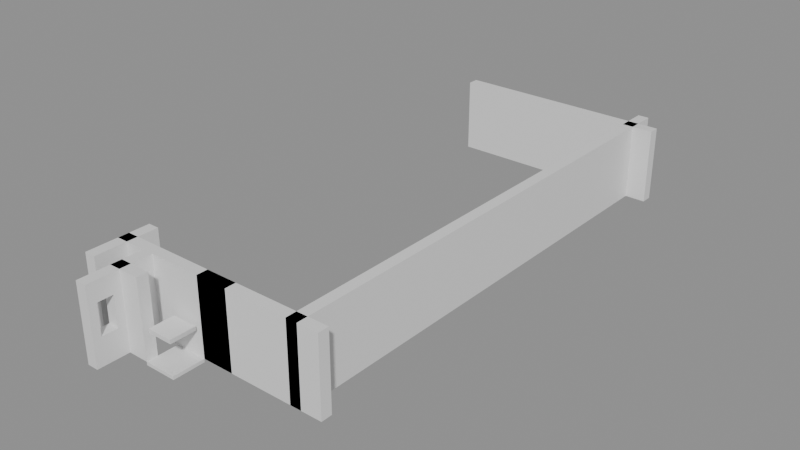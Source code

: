 # Source: building_lego.blend  (saved by Blender 5.0.119; exported with 4.5.12 LTS)
import bpy
from mathutils import Matrix  # noqa: F401  (used for matrix-valued properties, if any)

bpy.ops.wm.read_factory_settings(use_empty=True)
scene = bpy.context.scene
scene.name = 'Scene'

# ---- collections
col_01_paredes_externas = bpy.data.collections.new('01_Paredes_Externas'); scene.collection.children.link(col_01_paredes_externas)
col_02_paredes_internas = bpy.data.collections.new('02_Paredes_Internas'); scene.collection.children.link(col_02_paredes_internas)
col_03_pisos_escadas = bpy.data.collections.new('03_Pisos_Escadas'); scene.collection.children.link(col_03_pisos_escadas)
col_04_moveis_decoracoes = bpy.data.collections.new('04_Moveis_Decoracoes'); scene.collection.children.link(col_04_moveis_decoracoes)

# ---- materials (node trees are filled in below, after node groups)
mat_mat_parede_externa = bpy.data.materials.new('Mat_Parede_Externa')
mat_mat_parede_interna = bpy.data.materials.new('Mat_Parede_Interna')
mat_mat_pisos = bpy.data.materials.new('Mat_Pisos')
mat_mat_moveis = bpy.data.materials.new('Mat_Moveis')

# ---- material node trees
mat_mat_parede_externa.use_nodes = True; mat_mat_parede_externa.node_tree.nodes.clear()
_N = mat_mat_parede_externa.node_tree.nodes; _L = mat_mat_parede_externa.node_tree.links
n0 = _N.new('ShaderNodeBsdfPrincipled'); n0.name = 'BSDF - Pré-fundamentado'; n0.location = (-200, 100)
n1 = _N.new('ShaderNodeOutputMaterial'); n1.name = 'Saída de material'; n1.location = (200, 100)
_L.new(n0.outputs[0], n1.inputs[0])
n1.is_active_output = True
mat_mat_parede_interna.use_nodes = True; mat_mat_parede_interna.node_tree.nodes.clear()
_N = mat_mat_parede_interna.node_tree.nodes; _L = mat_mat_parede_interna.node_tree.links
n0 = _N.new('ShaderNodeBsdfPrincipled'); n0.name = 'BSDF - Pré-fundamentado'; n0.location = (-200, 100)
n1 = _N.new('ShaderNodeOutputMaterial'); n1.name = 'Saída de material'; n1.location = (200, 100)
_L.new(n0.outputs[0], n1.inputs[0])
n1.is_active_output = True
mat_mat_pisos.use_nodes = True; mat_mat_pisos.node_tree.nodes.clear()
_N = mat_mat_pisos.node_tree.nodes; _L = mat_mat_pisos.node_tree.links
n0 = _N.new('ShaderNodeBsdfPrincipled'); n0.name = 'BSDF - Pré-fundamentado'; n0.location = (-200, 100)
n1 = _N.new('ShaderNodeOutputMaterial'); n1.name = 'Saída de material'; n1.location = (200, 100)
_L.new(n0.outputs[0], n1.inputs[0])
n1.is_active_output = True
mat_mat_moveis.use_nodes = True; mat_mat_moveis.node_tree.nodes.clear()
_N = mat_mat_moveis.node_tree.nodes; _L = mat_mat_moveis.node_tree.links
n0 = _N.new('ShaderNodeBsdfPrincipled'); n0.name = 'BSDF - Pré-fundamentado'; n0.location = (-200, 100)
n1 = _N.new('ShaderNodeOutputMaterial'); n1.name = 'Saída de material'; n1.location = (200, 100)
_L.new(n0.outputs[0], n1.inputs[0])
n1.is_active_output = True

# ---- meshes
me_bloco_stone_wall_4336_3519_z0 = bpy.data.meshes.new('Bloco_stone_wall_4336_3519_z0')
me_bloco_stone_wall_4336_3519_z0.from_pydata([(-0.5, -0.175, -1.2), (0.5, -0.175, -1.2), (0.5, 0.175, -1.2), (-0.5, 0.175, -1.2), (-0.5, -0.175, 1.2), (0.5, -0.175, 1.2), (0.5, 0.175, 1.2), (-0.5, 0.175, 1.2)], [], [(0, 1, 2, 3), (4, 7, 6, 5), (0, 4, 5, 1), (2, 6, 7, 3), (0, 3, 7, 4), (1, 5, 6, 2)])
me_bloco_stone_wall_4336_3519_z0.materials.append(mat_mat_parede_externa)
me_bloco_stone_wall_4336_3519_z0.update()
me_bloco_stone_wall_4337_3519_z0 = bpy.data.meshes.new('Bloco_stone_wall_4337_3519_z0')
me_bloco_stone_wall_4337_3519_z0.from_pydata([(-0.5, -0.175, -1.2), (0.5, -0.175, -1.2), (0.5, 0.175, -1.2), (-0.5, 0.175, -1.2), (-0.5, -0.175, 1.2), (0.5, -0.175, 1.2), (0.5, 0.175, 1.2), (-0.5, 0.175, 1.2)], [], [(0, 1, 2, 3), (4, 7, 6, 5), (0, 4, 5, 1), (2, 6, 7, 3), (0, 3, 7, 4), (1, 5, 6, 2)])
me_bloco_stone_wall_4337_3519_z0.materials.append(mat_mat_parede_externa)
me_bloco_stone_wall_4337_3519_z0.update()
me_bloco_stone_wall_4338_3519_z0 = bpy.data.meshes.new('Bloco_stone_wall_4338_3519_z0')
me_bloco_stone_wall_4338_3519_z0.from_pydata([(-0.5, -0.175, -1.2), (0.5, -0.175, -1.2), (0.5, 0.175, -1.2), (-0.5, 0.175, -1.2), (-0.5, -0.175, 1.2), (0.5, -0.175, 1.2), (0.5, 0.175, 1.2), (-0.5, 0.175, 1.2)], [], [(0, 1, 2, 3), (4, 7, 6, 5), (0, 4, 5, 1), (2, 6, 7, 3), (0, 3, 7, 4), (1, 5, 6, 2)])
me_bloco_stone_wall_4338_3519_z0.materials.append(mat_mat_parede_externa)
me_bloco_stone_wall_4338_3519_z0.update()
me_bloco_stone_wall_4339_3519_z0 = bpy.data.meshes.new('Bloco_stone_wall_4339_3519_z0')
me_bloco_stone_wall_4339_3519_z0.from_pydata([(-0.5, -0.175, -1.2), (0.5, -0.175, -1.2), (0.5, 0.175, -1.2), (-0.5, 0.175, -1.2), (-0.5, -0.175, 1.2), (0.5, -0.175, 1.2), (0.5, 0.175, 1.2), (-0.5, 0.175, 1.2)], [], [(0, 1, 2, 3), (4, 7, 6, 5), (0, 4, 5, 1), (2, 6, 7, 3), (0, 3, 7, 4), (1, 5, 6, 2)])
me_bloco_stone_wall_4339_3519_z0.materials.append(mat_mat_parede_externa)
me_bloco_stone_wall_4339_3519_z0.update()
me_bloco_stone_wall_4340_3519_z0 = bpy.data.meshes.new('Bloco_stone_wall_4340_3519_z0')
me_bloco_stone_wall_4340_3519_z0.from_pydata([(-0.5, -0.175, -1.2), (0.5, -0.175, -1.2), (0.5, 0.175, -1.2), (-0.5, 0.175, -1.2), (-0.5, -0.175, 1.2), (0.5, -0.175, 1.2), (0.5, 0.175, 1.2), (-0.5, 0.175, 1.2)], [], [(0, 1, 2, 3), (4, 7, 6, 5), (0, 4, 5, 1), (2, 6, 7, 3), (0, 3, 7, 4), (1, 5, 6, 2)])
me_bloco_stone_wall_4340_3519_z0.materials.append(mat_mat_parede_externa)
me_bloco_stone_wall_4340_3519_z0.update()
me_bloco_stone_wall_4341_3519_z0 = bpy.data.meshes.new('Bloco_stone_wall_4341_3519_z0')
me_bloco_stone_wall_4341_3519_z0.from_pydata([(-0.5, -0.175, -1.2), (0.5, -0.175, -1.2), (0.5, 0.175, -1.2), (-0.5, 0.175, -1.2), (-0.5, -0.175, 1.2), (0.5, -0.175, 1.2), (0.5, 0.175, 1.2), (-0.5, 0.175, 1.2)], [], [(0, 1, 2, 3), (4, 7, 6, 5), (0, 4, 5, 1), (2, 6, 7, 3), (0, 3, 7, 4), (1, 5, 6, 2)])
me_bloco_stone_wall_4341_3519_z0.materials.append(mat_mat_parede_externa)
me_bloco_stone_wall_4341_3519_z0.update()
me_bloco_stone_wall_4342_3519_z0 = bpy.data.meshes.new('Bloco_stone_wall_4342_3519_z0')
me_bloco_stone_wall_4342_3519_z0.from_pydata([(-0.5, -0.175, -1.2), (0.5, -0.175, -1.2), (0.5, 0.175, -1.2), (-0.5, 0.175, -1.2), (-0.5, -0.175, 1.2), (0.5, -0.175, 1.2), (0.5, 0.175, 1.2), (-0.5, 0.175, 1.2)], [], [(0, 1, 2, 3), (4, 7, 6, 5), (0, 4, 5, 1), (2, 6, 7, 3), (0, 3, 7, 4), (1, 5, 6, 2)])
me_bloco_stone_wall_4342_3519_z0.materials.append(mat_mat_parede_externa)
me_bloco_stone_wall_4342_3519_z0.update()
me_bloco_stone_post_4336_3503_z0 = bpy.data.meshes.new('Bloco_stone_post_4336_3503_z0')
me_bloco_stone_post_4336_3503_z0.from_pydata([(-0.175, -0.5, -1.2), (0.175, -0.5, -1.2), (0.175, 0.5, -1.2), (-0.175, 0.5, -1.2), (-0.175, -0.5, 1.2), (0.175, -0.5, 1.2), (0.175, 0.5, 1.2), (-0.175, 0.5, 1.2)], [], [(0, 1, 2, 3), (4, 7, 6, 5), (0, 4, 5, 1), (2, 6, 7, 3), (0, 3, 7, 4), (1, 5, 6, 2)])
me_bloco_stone_post_4336_3503_z0.materials.append(mat_mat_parede_externa)
me_bloco_stone_post_4336_3503_z0.update()
me_bloco_stone_wall_4336_3504_z0_001 = bpy.data.meshes.new('Bloco_stone_wall_4336_3504_z0.001')
me_bloco_stone_wall_4336_3504_z0_001.from_pydata([(-0.175, -0.5, -1.2), (0.175, -0.5, -1.2), (0.175, 0.5, -1.2), (-0.175, 0.5, -1.2), (-0.175, -0.5, 1.2), (0.175, -0.5, 1.2), (0.175, 0.5, 1.2), (-0.175, 0.5, 1.2)], [], [(0, 1, 2, 3), (4, 7, 6, 5), (0, 4, 5, 1), (2, 6, 7, 3), (0, 3, 7, 4), (1, 5, 6, 2)])
me_bloco_stone_wall_4336_3504_z0_001.materials.append(mat_mat_parede_externa)
me_bloco_stone_wall_4336_3504_z0_001.update()
me_bloco_stone_arch_4342_3504_z0 = bpy.data.meshes.new('Bloco_stone_arch_4342_3504_z0')
me_bloco_stone_arch_4342_3504_z0.from_pydata([(-0.175, -0.5, -1.2), (0.175, -0.5, -1.2), (0.175, 0.5, -1.2), (-0.175, 0.5, -1.2), (-0.175, -0.5, 1.2), (0.175, -0.5, 1.2), (0.175, 0.5, 1.2), (-0.175, 0.5, 1.2)], [], [(0, 1, 2, 3), (4, 7, 6, 5), (0, 4, 5, 1), (2, 6, 7, 3), (0, 3, 7, 4), (1, 5, 6, 2)])
me_bloco_stone_arch_4342_3504_z0.materials.append(mat_mat_parede_externa)
me_bloco_stone_arch_4342_3504_z0.update()
me_bloco_stone_wall_4342_3505_z0 = bpy.data.meshes.new('Bloco_stone_wall_4342_3505_z0')
me_bloco_stone_wall_4342_3505_z0.from_pydata([(-0.175, -0.5, -1.2), (0.175, -0.5, -1.2), (0.175, 0.5, -1.2), (-0.175, 0.5, -1.2), (-0.175, -0.5, 1.2), (0.175, -0.5, 1.2), (0.175, 0.5, 1.2), (-0.175, 0.5, 1.2)], [], [(0, 1, 2, 3), (4, 7, 6, 5), (0, 4, 5, 1), (2, 6, 7, 3), (0, 3, 7, 4), (1, 5, 6, 2)])
me_bloco_stone_wall_4342_3505_z0.materials.append(mat_mat_parede_externa)
me_bloco_stone_wall_4342_3505_z0.update()
me_bloco_stone_wall_4342_3506_z0 = bpy.data.meshes.new('Bloco_stone_wall_4342_3506_z0')
me_bloco_stone_wall_4342_3506_z0.from_pydata([(-0.175, -0.5, -1.2), (0.175, -0.5, -1.2), (0.175, 0.5, -1.2), (-0.175, 0.5, -1.2), (-0.175, -0.5, 1.2), (0.175, -0.5, 1.2), (0.175, 0.5, 1.2), (-0.175, 0.5, 1.2)], [], [(0, 1, 2, 3), (4, 7, 6, 5), (0, 4, 5, 1), (2, 6, 7, 3), (0, 3, 7, 4), (1, 5, 6, 2)])
me_bloco_stone_wall_4342_3506_z0.materials.append(mat_mat_parede_externa)
me_bloco_stone_wall_4342_3506_z0.update()
me_bloco_stone_wall_4342_3507_z0 = bpy.data.meshes.new('Bloco_stone_wall_4342_3507_z0')
me_bloco_stone_wall_4342_3507_z0.from_pydata([(-0.175, -0.5, -1.2), (0.175, -0.5, -1.2), (0.175, 0.5, -1.2), (-0.175, 0.5, -1.2), (-0.175, -0.5, 1.2), (0.175, -0.5, 1.2), (0.175, 0.5, 1.2), (-0.175, 0.5, 1.2)], [], [(0, 1, 2, 3), (4, 7, 6, 5), (0, 4, 5, 1), (2, 6, 7, 3), (0, 3, 7, 4), (1, 5, 6, 2)])
me_bloco_stone_wall_4342_3507_z0.materials.append(mat_mat_parede_externa)
me_bloco_stone_wall_4342_3507_z0.update()
me_bloco_stone_wall_4342_3508_z0 = bpy.data.meshes.new('Bloco_stone_wall_4342_3508_z0')
me_bloco_stone_wall_4342_3508_z0.from_pydata([(-0.175, -0.5, -1.2), (0.175, -0.5, -1.2), (0.175, 0.5, -1.2), (-0.175, 0.5, -1.2), (-0.175, -0.5, 1.2), (0.175, -0.5, 1.2), (0.175, 0.5, 1.2), (-0.175, 0.5, 1.2)], [], [(0, 1, 2, 3), (4, 7, 6, 5), (0, 4, 5, 1), (2, 6, 7, 3), (0, 3, 7, 4), (1, 5, 6, 2)])
me_bloco_stone_wall_4342_3508_z0.materials.append(mat_mat_parede_externa)
me_bloco_stone_wall_4342_3508_z0.update()
me_bloco_stone_wall_4342_3509_z0 = bpy.data.meshes.new('Bloco_stone_wall_4342_3509_z0')
me_bloco_stone_wall_4342_3509_z0.from_pydata([(-0.175, -0.5, -1.2), (0.175, -0.5, -1.2), (0.175, 0.5, -1.2), (-0.175, 0.5, -1.2), (-0.175, -0.5, 1.2), (0.175, -0.5, 1.2), (0.175, 0.5, 1.2), (-0.175, 0.5, 1.2)], [], [(0, 1, 2, 3), (4, 7, 6, 5), (0, 4, 5, 1), (2, 6, 7, 3), (0, 3, 7, 4), (1, 5, 6, 2)])
me_bloco_stone_wall_4342_3509_z0.materials.append(mat_mat_parede_externa)
me_bloco_stone_wall_4342_3509_z0.update()
me_bloco_stone_wall_4342_3510_z0 = bpy.data.meshes.new('Bloco_stone_wall_4342_3510_z0')
me_bloco_stone_wall_4342_3510_z0.from_pydata([(-0.175, -0.5, -1.2), (0.175, -0.5, -1.2), (0.175, 0.5, -1.2), (-0.175, 0.5, -1.2), (-0.175, -0.5, 1.2), (0.175, -0.5, 1.2), (0.175, 0.5, 1.2), (-0.175, 0.5, 1.2)], [], [(0, 1, 2, 3), (4, 7, 6, 5), (0, 4, 5, 1), (2, 6, 7, 3), (0, 3, 7, 4), (1, 5, 6, 2)])
me_bloco_stone_wall_4342_3510_z0.materials.append(mat_mat_parede_externa)
me_bloco_stone_wall_4342_3510_z0.update()
me_bloco_stone_wall_4342_3511_z0 = bpy.data.meshes.new('Bloco_stone_wall_4342_3511_z0')
me_bloco_stone_wall_4342_3511_z0.from_pydata([(-0.175, -0.5, -1.2), (0.175, -0.5, -1.2), (0.175, 0.5, -1.2), (-0.175, 0.5, -1.2), (-0.175, -0.5, 1.2), (0.175, -0.5, 1.2), (0.175, 0.5, 1.2), (-0.175, 0.5, 1.2)], [], [(0, 1, 2, 3), (4, 7, 6, 5), (0, 4, 5, 1), (2, 6, 7, 3), (0, 3, 7, 4), (1, 5, 6, 2)])
me_bloco_stone_wall_4342_3511_z0.materials.append(mat_mat_parede_externa)
me_bloco_stone_wall_4342_3511_z0.update()
me_bloco_stone_wall_4342_3512_z0 = bpy.data.meshes.new('Bloco_stone_wall_4342_3512_z0')
me_bloco_stone_wall_4342_3512_z0.from_pydata([(-0.175, -0.5, -1.2), (0.175, -0.5, -1.2), (0.175, 0.5, -1.2), (-0.175, 0.5, -1.2), (-0.175, -0.5, 1.2), (0.175, -0.5, 1.2), (0.175, 0.5, 1.2), (-0.175, 0.5, 1.2)], [], [(0, 1, 2, 3), (4, 7, 6, 5), (0, 4, 5, 1), (2, 6, 7, 3), (0, 3, 7, 4), (1, 5, 6, 2)])
me_bloco_stone_wall_4342_3512_z0.materials.append(mat_mat_parede_externa)
me_bloco_stone_wall_4342_3512_z0.update()
me_bloco_stone_wall_4342_3513_z0 = bpy.data.meshes.new('Bloco_stone_wall_4342_3513_z0')
me_bloco_stone_wall_4342_3513_z0.from_pydata([(-0.175, -0.5, -1.2), (0.175, -0.5, -1.2), (0.175, 0.5, -1.2), (-0.175, 0.5, -1.2), (-0.175, -0.5, 1.2), (0.175, -0.5, 1.2), (0.175, 0.5, 1.2), (-0.175, 0.5, 1.2)], [], [(0, 1, 2, 3), (4, 7, 6, 5), (0, 4, 5, 1), (2, 6, 7, 3), (0, 3, 7, 4), (1, 5, 6, 2)])
me_bloco_stone_wall_4342_3513_z0.materials.append(mat_mat_parede_externa)
me_bloco_stone_wall_4342_3513_z0.update()
me_bloco_stone_wall_4342_3514_z0 = bpy.data.meshes.new('Bloco_stone_wall_4342_3514_z0')
me_bloco_stone_wall_4342_3514_z0.from_pydata([(-0.175, -0.5, -1.2), (0.175, -0.5, -1.2), (0.175, 0.5, -1.2), (-0.175, 0.5, -1.2), (-0.175, -0.5, 1.2), (0.175, -0.5, 1.2), (0.175, 0.5, 1.2), (-0.175, 0.5, 1.2)], [], [(0, 1, 2, 3), (4, 7, 6, 5), (0, 4, 5, 1), (2, 6, 7, 3), (0, 3, 7, 4), (1, 5, 6, 2)])
me_bloco_stone_wall_4342_3514_z0.materials.append(mat_mat_parede_externa)
me_bloco_stone_wall_4342_3514_z0.update()
me_bloco_stone_wall_4342_3515_z0 = bpy.data.meshes.new('Bloco_stone_wall_4342_3515_z0')
me_bloco_stone_wall_4342_3515_z0.from_pydata([(-0.175, -0.5, -1.2), (0.175, -0.5, -1.2), (0.175, 0.5, -1.2), (-0.175, 0.5, -1.2), (-0.175, -0.5, 1.2), (0.175, -0.5, 1.2), (0.175, 0.5, 1.2), (-0.175, 0.5, 1.2)], [], [(0, 1, 2, 3), (4, 7, 6, 5), (0, 4, 5, 1), (2, 6, 7, 3), (0, 3, 7, 4), (1, 5, 6, 2)])
me_bloco_stone_wall_4342_3515_z0.materials.append(mat_mat_parede_externa)
me_bloco_stone_wall_4342_3515_z0.update()
me_bloco_stone_wall_4342_3516_z0 = bpy.data.meshes.new('Bloco_stone_wall_4342_3516_z0')
me_bloco_stone_wall_4342_3516_z0.from_pydata([(-0.175, -0.5, -1.2), (0.175, -0.5, -1.2), (0.175, 0.5, -1.2), (-0.175, 0.5, -1.2), (-0.175, -0.5, 1.2), (0.175, -0.5, 1.2), (0.175, 0.5, 1.2), (-0.175, 0.5, 1.2)], [], [(0, 1, 2, 3), (4, 7, 6, 5), (0, 4, 5, 1), (2, 6, 7, 3), (0, 3, 7, 4), (1, 5, 6, 2)])
me_bloco_stone_wall_4342_3516_z0.materials.append(mat_mat_parede_externa)
me_bloco_stone_wall_4342_3516_z0.update()
me_bloco_stone_wall_4342_3517_z0 = bpy.data.meshes.new('Bloco_stone_wall_4342_3517_z0')
me_bloco_stone_wall_4342_3517_z0.from_pydata([(-0.175, -0.5, -1.2), (0.175, -0.5, -1.2), (0.175, 0.5, -1.2), (-0.175, 0.5, -1.2), (-0.175, -0.5, 1.2), (0.175, -0.5, 1.2), (0.175, 0.5, 1.2), (-0.175, 0.5, 1.2)], [], [(0, 1, 2, 3), (4, 7, 6, 5), (0, 4, 5, 1), (2, 6, 7, 3), (0, 3, 7, 4), (1, 5, 6, 2)])
me_bloco_stone_wall_4342_3517_z0.materials.append(mat_mat_parede_externa)
me_bloco_stone_wall_4342_3517_z0.update()
me_bloco_stone_wall_4342_3518_z0 = bpy.data.meshes.new('Bloco_stone_wall_4342_3518_z0')
me_bloco_stone_wall_4342_3518_z0.from_pydata([(-0.175, -0.5, -1.2), (0.175, -0.5, -1.2), (0.175, 0.5, -1.2), (-0.175, 0.5, -1.2), (-0.175, -0.5, 1.2), (0.175, -0.5, 1.2), (0.175, 0.5, 1.2), (-0.175, 0.5, 1.2)], [], [(0, 1, 2, 3), (4, 7, 6, 5), (0, 4, 5, 1), (2, 6, 7, 3), (0, 3, 7, 4), (1, 5, 6, 2)])
me_bloco_stone_wall_4342_3518_z0.materials.append(mat_mat_parede_externa)
me_bloco_stone_wall_4342_3518_z0.update()
me_bloco_stone_wall_4342_3519_z0_001 = bpy.data.meshes.new('Bloco_stone_wall_4342_3519_z0.001')
me_bloco_stone_wall_4342_3519_z0_001.from_pydata([(-0.175, -0.5, -1.2), (0.175, -0.5, -1.2), (0.175, 0.5, -1.2), (-0.175, 0.5, -1.2), (-0.175, -0.5, 1.2), (0.175, -0.5, 1.2), (0.175, 0.5, 1.2), (-0.175, 0.5, 1.2)], [], [(0, 1, 2, 3), (4, 7, 6, 5), (0, 4, 5, 1), (2, 6, 7, 3), (0, 3, 7, 4), (1, 5, 6, 2)])
me_bloco_stone_wall_4342_3519_z0_001.materials.append(mat_mat_parede_externa)
me_bloco_stone_wall_4342_3519_z0_001.update()
me_bloco_stone_wall_4337_3503_z0 = bpy.data.meshes.new('Bloco_stone_wall_4337_3503_z0')
me_bloco_stone_wall_4337_3503_z0.from_pydata([(-0.5, -0.175, -1.2), (0.5, -0.175, -1.2), (0.5, 0.175, -1.2), (-0.5, 0.175, -1.2), (-0.5, -0.175, 1.2), (0.5, -0.175, 1.2), (0.5, 0.175, 1.2), (-0.5, 0.175, 1.2)], [], [(0, 1, 2, 3), (4, 7, 6, 5), (0, 4, 5, 1), (2, 6, 7, 3), (0, 3, 7, 4), (1, 5, 6, 2)])
me_bloco_stone_wall_4337_3503_z0.materials.append(mat_mat_parede_interna)
me_bloco_stone_wall_4337_3503_z0.update()
me_bloco_stone_wall_4336_3504_z0 = bpy.data.meshes.new('Bloco_stone_wall_4336_3504_z0')
me_bloco_stone_wall_4336_3504_z0.from_pydata([(-0.5, -0.175, -1.2), (0.5, -0.175, -1.2), (0.5, 0.175, -1.2), (-0.5, 0.175, -1.2), (-0.5, -0.175, 1.2), (0.5, -0.175, 1.2), (0.5, 0.175, 1.2), (-0.5, 0.175, 1.2)], [], [(0, 1, 2, 3), (4, 7, 6, 5), (0, 4, 5, 1), (2, 6, 7, 3), (0, 3, 7, 4), (1, 5, 6, 2)])
me_bloco_stone_wall_4336_3504_z0.materials.append(mat_mat_parede_interna)
me_bloco_stone_wall_4336_3504_z0.update()
me_bloco_stone_wall_4337_3504_z0 = bpy.data.meshes.new('Bloco_stone_wall_4337_3504_z0')
me_bloco_stone_wall_4337_3504_z0.from_pydata([(-0.5, -0.175, -1.2), (0.5, -0.175, -1.2), (0.5, 0.175, -1.2), (-0.5, 0.175, -1.2), (-0.5, -0.175, 1.2), (0.5, -0.175, 1.2), (0.5, 0.175, 1.2), (-0.5, 0.175, 1.2)], [], [(0, 1, 2, 3), (4, 7, 6, 5), (0, 4, 5, 1), (2, 6, 7, 3), (0, 3, 7, 4), (1, 5, 6, 2)])
me_bloco_stone_wall_4337_3504_z0.materials.append(mat_mat_parede_interna)
me_bloco_stone_wall_4337_3504_z0.update()
me_bloco_stone_wall_4338_3504_z0 = bpy.data.meshes.new('Bloco_stone_wall_4338_3504_z0')
me_bloco_stone_wall_4338_3504_z0.from_pydata([(-0.5, -0.175, -1.2), (0.5, -0.175, -1.2), (0.5, 0.175, -1.2), (-0.5, 0.175, -1.2), (-0.5, -0.175, 1.2), (0.5, -0.175, 1.2), (0.5, 0.175, 1.2), (-0.5, 0.175, 1.2)], [], [(0, 1, 2, 3), (4, 7, 6, 5), (0, 4, 5, 1), (2, 6, 7, 3), (0, 3, 7, 4), (1, 5, 6, 2)])
me_bloco_stone_wall_4338_3504_z0.materials.append(mat_mat_parede_interna)
me_bloco_stone_wall_4338_3504_z0.update()
me_bloco_stone_wall_4339_3504_z0 = bpy.data.meshes.new('Bloco_stone_wall_4339_3504_z0')
me_bloco_stone_wall_4339_3504_z0.from_pydata([(-0.5, -0.175, -1.2), (0.5, -0.175, -1.2), (0.5, 0.175, -1.2), (-0.5, 0.175, -1.2), (-0.5, -0.175, 1.2), (0.5, -0.175, 1.2), (0.5, 0.175, 1.2), (-0.5, 0.175, 1.2)], [], [(0, 1, 2, 3), (4, 7, 6, 5), (0, 4, 5, 1), (2, 6, 7, 3), (0, 3, 7, 4), (1, 5, 6, 2)])
me_bloco_stone_wall_4339_3504_z0.materials.append(mat_mat_parede_interna)
me_bloco_stone_wall_4339_3504_z0.update()
me_bloco_stone_arch_4339_3504_z0 = bpy.data.meshes.new('Bloco_stone_arch_4339_3504_z0')
me_bloco_stone_arch_4339_3504_z0.from_pydata([(-0.5, -0.175, -1.2), (0.5, -0.175, -1.2), (0.5, 0.175, -1.2), (-0.5, 0.175, -1.2), (-0.5, -0.175, 1.2), (0.5, -0.175, 1.2), (0.5, 0.175, 1.2), (-0.5, 0.175, 1.2)], [], [(0, 1, 2, 3), (4, 7, 6, 5), (0, 4, 5, 1), (2, 6, 7, 3), (0, 3, 7, 4), (1, 5, 6, 2)])
me_bloco_stone_arch_4339_3504_z0.materials.append(mat_mat_parede_interna)
me_bloco_stone_arch_4339_3504_z0.update()
me_bloco_stone_wall_4340_3504_z0 = bpy.data.meshes.new('Bloco_stone_wall_4340_3504_z0')
me_bloco_stone_wall_4340_3504_z0.from_pydata([(-0.5, -0.175, -1.2), (0.5, -0.175, -1.2), (0.5, 0.175, -1.2), (-0.5, 0.175, -1.2), (-0.5, -0.175, 1.2), (0.5, -0.175, 1.2), (0.5, 0.175, 1.2), (-0.5, 0.175, 1.2)], [], [(0, 1, 2, 3), (4, 7, 6, 5), (0, 4, 5, 1), (2, 6, 7, 3), (0, 3, 7, 4), (1, 5, 6, 2)])
me_bloco_stone_wall_4340_3504_z0.materials.append(mat_mat_parede_interna)
me_bloco_stone_wall_4340_3504_z0.update()
me_bloco_stone_wall_4341_3504_z0 = bpy.data.meshes.new('Bloco_stone_wall_4341_3504_z0')
me_bloco_stone_wall_4341_3504_z0.from_pydata([(-0.5, -0.175, -1.2), (0.5, -0.175, -1.2), (0.5, 0.175, -1.2), (-0.5, 0.175, -1.2), (-0.5, -0.175, 1.2), (0.5, -0.175, 1.2), (0.5, 0.175, 1.2), (-0.5, 0.175, 1.2)], [], [(0, 1, 2, 3), (4, 7, 6, 5), (0, 4, 5, 1), (2, 6, 7, 3), (0, 3, 7, 4), (1, 5, 6, 2)])
me_bloco_stone_wall_4341_3504_z0.materials.append(mat_mat_parede_interna)
me_bloco_stone_wall_4341_3504_z0.update()
me_bloco_stone_wall_4342_3504_z0 = bpy.data.meshes.new('Bloco_stone_wall_4342_3504_z0')
me_bloco_stone_wall_4342_3504_z0.from_pydata([(-0.5, -0.175, -1.2), (0.5, -0.175, -1.2), (0.5, 0.175, -1.2), (-0.5, 0.175, -1.2), (-0.5, -0.175, 1.2), (0.5, -0.175, 1.2), (0.5, 0.175, 1.2), (-0.5, 0.175, 1.2)], [], [(0, 1, 2, 3), (4, 7, 6, 5), (0, 4, 5, 1), (2, 6, 7, 3), (0, 3, 7, 4), (1, 5, 6, 2)])
me_bloco_stone_wall_4342_3504_z0.materials.append(mat_mat_parede_interna)
me_bloco_stone_wall_4342_3504_z0.update()
me_janela_4337_3502_z0 = bpy.data.meshes.new('Janela_4337_3502_z0')
me_janela_4337_3502_z0.from_pydata([(-0.175, -0.5, -1.29), (0.175, -0.5, -1.29), (0.175, 0.5, -1.29), (-0.175, 0.5, -1.29), (-0.175, -0.5, -0.45), (0.175, -0.5, -0.45), (0.175, 0.5, -0.45), (-0.175, 0.5, -0.45), (-0.175, -0.5, 0.51), (0.175, -0.5, 0.51), (0.175, 0.5, 0.51), (-0.175, 0.5, 0.51), (-0.175, -0.5, 1.11), (0.175, -0.5, 1.11), (0.175, 0.5, 1.11), (-0.175, 0.5, 1.11), (-0.175, -0.5, -0.45), (0.175, -0.5, -0.45), (0.175, -0.25, -0.45), (-0.175, -0.25, -0.45), (-0.175, -0.5, 0.51), (0.175, -0.5, 0.51), (0.175, -0.25, 0.51), (-0.175, -0.25, 0.51), (-0.175, 0.25, -0.45), (0.175, 0.25, -0.45), (0.175, 0.5, -0.45), (-0.175, 0.5, -0.45), (-0.175, 0.25, 0.51), (0.175, 0.25, 0.51), (0.175, 0.5, 0.51), (-0.175, 0.5, 0.51)], [], [(0, 1, 2, 3), (4, 7, 6, 5), (0, 4, 5, 1), (2, 6, 7, 3), (0, 3, 7, 4), (1, 5, 6, 2), (8, 9, 10, 11), (12, 15, 14, 13), (8, 12, 13, 9), (10, 14, 15, 11), (8, 11, 15, 12), (9, 13, 14, 10), (16, 17, 18, 19), (20, 23, 22, 21), (16, 20, 21, 17), (18, 22, 23, 19), (16, 19, 23, 20), (17, 21, 22, 18), (24, 25, 26, 27), (28, 31, 30, 29), (24, 28, 29, 25), (26, 30, 31, 27), (24, 27, 31, 28), (25, 29, 30, 26)])
me_janela_4337_3502_z0.materials.append(mat_mat_parede_interna)
me_janela_4337_3502_z0.update()
me_bloco_stone_wall_4337_3503_z0_001 = bpy.data.meshes.new('Bloco_stone_wall_4337_3503_z0.001')
me_bloco_stone_wall_4337_3503_z0_001.from_pydata([(-0.175, -0.5, -1.2), (0.175, -0.5, -1.2), (0.175, 0.5, -1.2), (-0.175, 0.5, -1.2), (-0.175, -0.5, 1.2), (0.175, -0.5, 1.2), (0.175, 0.5, 1.2), (-0.175, 0.5, 1.2)], [], [(0, 1, 2, 3), (4, 7, 6, 5), (0, 4, 5, 1), (2, 6, 7, 3), (0, 3, 7, 4), (1, 5, 6, 2)])
me_bloco_stone_wall_4337_3503_z0_001.materials.append(mat_mat_parede_interna)
me_bloco_stone_wall_4337_3503_z0_001.update()
me_piso_stone_4338_3503_z0 = bpy.data.meshes.new('Piso_stone_4338_3503_z0')
me_piso_stone_4338_3503_z0.from_pydata([(-0.5, -0.5, -0.05), (0.5, -0.5, -0.05), (0.5, 0.5, -0.05), (-0.5, 0.5, -0.05), (-0.5, -0.5, 0.05), (0.5, -0.5, 0.05), (0.5, 0.5, 0.05), (-0.5, 0.5, 0.05)], [], [(0, 1, 2, 3), (4, 7, 6, 5), (0, 4, 5, 1), (2, 6, 7, 3), (0, 3, 7, 4), (1, 5, 6, 2)])
me_piso_stone_4338_3503_z0.materials.append(mat_mat_pisos)
me_piso_stone_4338_3503_z0.update()
me_movel_brazier_4338_3503_z7 = bpy.data.meshes.new('Movel_brazier_4338_3503_z7')
me_movel_brazier_4338_3503_z7.from_pydata([(-0.4, -0.4, -0.06), (0.4, -0.4, -0.06), (0.4, 0.4, -0.06), (-0.4, 0.4, -0.06), (-0.4, -0.4, 0.06), (0.4, -0.4, 0.06), (0.4, 0.4, 0.06), (-0.4, 0.4, 0.06)], [], [(0, 1, 2, 3), (4, 7, 6, 5), (0, 4, 5, 1), (2, 6, 7, 3), (0, 3, 7, 4), (1, 5, 6, 2)])
me_movel_brazier_4338_3503_z7.materials.append(mat_mat_moveis)
me_movel_brazier_4338_3503_z7.update()
me_movel_pile_of_skulls_4336_3519_z0 = bpy.data.meshes.new('Movel_pile_of_skulls_4336_3519_z0')
me_movel_pile_of_skulls_4336_3519_z0.from_pydata([(-0.4, -0.4, -0.06), (0.4, -0.4, -0.06), (0.4, 0.4, -0.06), (-0.4, 0.4, -0.06), (-0.4, -0.4, 0.06), (0.4, -0.4, 0.06), (0.4, 0.4, 0.06), (-0.4, 0.4, 0.06)], [], [(0, 1, 2, 3), (4, 7, 6, 5), (0, 4, 5, 1), (2, 6, 7, 3), (0, 3, 7, 4), (1, 5, 6, 2)])
me_movel_pile_of_skulls_4336_3519_z0.materials.append(mat_mat_moveis)
me_movel_pile_of_skulls_4336_3519_z0.update()
me_movel_pile_of_skulls_4337_3519_z0 = bpy.data.meshes.new('Movel_pile_of_skulls_4337_3519_z0')
me_movel_pile_of_skulls_4337_3519_z0.from_pydata([(-0.4, -0.4, -0.06), (0.4, -0.4, -0.06), (0.4, 0.4, -0.06), (-0.4, 0.4, -0.06), (-0.4, -0.4, 0.06), (0.4, -0.4, 0.06), (0.4, 0.4, 0.06), (-0.4, 0.4, 0.06)], [], [(0, 1, 2, 3), (4, 7, 6, 5), (0, 4, 5, 1), (2, 6, 7, 3), (0, 3, 7, 4), (1, 5, 6, 2)])
me_movel_pile_of_skulls_4337_3519_z0.materials.append(mat_mat_moveis)
me_movel_pile_of_skulls_4337_3519_z0.update()

# ---- objects
ob_parede_externa_sul_y3519_x4336_4342 = bpy.data.objects.new('Parede_Externa_Sul_Y3519_X4336_4342', None)
ob_bloco_stone_wall_4336_3519_z0 = bpy.data.objects.new('Bloco_stone_wall_4336_3519_z0', me_bloco_stone_wall_4336_3519_z0)
ob_bloco_stone_wall_4337_3519_z0 = bpy.data.objects.new('Bloco_stone_wall_4337_3519_z0', me_bloco_stone_wall_4337_3519_z0)
ob_bloco_stone_wall_4338_3519_z0 = bpy.data.objects.new('Bloco_stone_wall_4338_3519_z0', me_bloco_stone_wall_4338_3519_z0)
ob_bloco_stone_wall_4339_3519_z0 = bpy.data.objects.new('Bloco_stone_wall_4339_3519_z0', me_bloco_stone_wall_4339_3519_z0)
ob_bloco_stone_wall_4340_3519_z0 = bpy.data.objects.new('Bloco_stone_wall_4340_3519_z0', me_bloco_stone_wall_4340_3519_z0)
ob_bloco_stone_wall_4341_3519_z0 = bpy.data.objects.new('Bloco_stone_wall_4341_3519_z0', me_bloco_stone_wall_4341_3519_z0)
ob_bloco_stone_wall_4342_3519_z0 = bpy.data.objects.new('Bloco_stone_wall_4342_3519_z0', me_bloco_stone_wall_4342_3519_z0)
ob_parede_externa_oeste_x4336_y3503_3504 = bpy.data.objects.new('Parede_Externa_Oeste_X4336_Y3503_3504', None)
ob_bloco_stone_post_4336_3503_z0 = bpy.data.objects.new('Bloco_stone_post_4336_3503_z0', me_bloco_stone_post_4336_3503_z0)
ob_bloco_stone_wall_4336_3504_z0_001 = bpy.data.objects.new('Bloco_stone_wall_4336_3504_z0.001', me_bloco_stone_wall_4336_3504_z0_001)
ob_parede_externa_leste_x4342_y3504_3519 = bpy.data.objects.new('Parede_Externa_Leste_X4342_Y3504_3519', None)
ob_bloco_stone_arch_4342_3504_z0 = bpy.data.objects.new('Bloco_stone_arch_4342_3504_z0', me_bloco_stone_arch_4342_3504_z0)
ob_bloco_stone_wall_4342_3505_z0 = bpy.data.objects.new('Bloco_stone_wall_4342_3505_z0', me_bloco_stone_wall_4342_3505_z0)
ob_bloco_stone_wall_4342_3506_z0 = bpy.data.objects.new('Bloco_stone_wall_4342_3506_z0', me_bloco_stone_wall_4342_3506_z0)
ob_bloco_stone_wall_4342_3507_z0 = bpy.data.objects.new('Bloco_stone_wall_4342_3507_z0', me_bloco_stone_wall_4342_3507_z0)
ob_bloco_stone_wall_4342_3508_z0 = bpy.data.objects.new('Bloco_stone_wall_4342_3508_z0', me_bloco_stone_wall_4342_3508_z0)
ob_bloco_stone_wall_4342_3509_z0 = bpy.data.objects.new('Bloco_stone_wall_4342_3509_z0', me_bloco_stone_wall_4342_3509_z0)
ob_bloco_stone_wall_4342_3510_z0 = bpy.data.objects.new('Bloco_stone_wall_4342_3510_z0', me_bloco_stone_wall_4342_3510_z0)
ob_bloco_stone_wall_4342_3511_z0 = bpy.data.objects.new('Bloco_stone_wall_4342_3511_z0', me_bloco_stone_wall_4342_3511_z0)
ob_bloco_stone_wall_4342_3512_z0 = bpy.data.objects.new('Bloco_stone_wall_4342_3512_z0', me_bloco_stone_wall_4342_3512_z0)
ob_bloco_stone_wall_4342_3513_z0 = bpy.data.objects.new('Bloco_stone_wall_4342_3513_z0', me_bloco_stone_wall_4342_3513_z0)
ob_bloco_stone_wall_4342_3514_z0 = bpy.data.objects.new('Bloco_stone_wall_4342_3514_z0', me_bloco_stone_wall_4342_3514_z0)
ob_bloco_stone_wall_4342_3515_z0 = bpy.data.objects.new('Bloco_stone_wall_4342_3515_z0', me_bloco_stone_wall_4342_3515_z0)
ob_bloco_stone_wall_4342_3516_z0 = bpy.data.objects.new('Bloco_stone_wall_4342_3516_z0', me_bloco_stone_wall_4342_3516_z0)
ob_bloco_stone_wall_4342_3517_z0 = bpy.data.objects.new('Bloco_stone_wall_4342_3517_z0', me_bloco_stone_wall_4342_3517_z0)
ob_bloco_stone_wall_4342_3518_z0 = bpy.data.objects.new('Bloco_stone_wall_4342_3518_z0', me_bloco_stone_wall_4342_3518_z0)
ob_bloco_stone_wall_4342_3519_z0_001 = bpy.data.objects.new('Bloco_stone_wall_4342_3519_z0.001', me_bloco_stone_wall_4342_3519_z0_001)
ob_parede_interna_ew_01_y3503_x4337_4337 = bpy.data.objects.new('Parede_Interna_EW_01_Y3503_X4337_4337', None)
ob_bloco_stone_wall_4337_3503_z0 = bpy.data.objects.new('Bloco_stone_wall_4337_3503_z0', me_bloco_stone_wall_4337_3503_z0)
ob_parede_interna_ew_02_y3504_x4336_4342 = bpy.data.objects.new('Parede_Interna_EW_02_Y3504_X4336_4342', None)
ob_bloco_stone_wall_4336_3504_z0 = bpy.data.objects.new('Bloco_stone_wall_4336_3504_z0', me_bloco_stone_wall_4336_3504_z0)
ob_bloco_stone_wall_4337_3504_z0 = bpy.data.objects.new('Bloco_stone_wall_4337_3504_z0', me_bloco_stone_wall_4337_3504_z0)
ob_bloco_stone_wall_4338_3504_z0 = bpy.data.objects.new('Bloco_stone_wall_4338_3504_z0', me_bloco_stone_wall_4338_3504_z0)
ob_bloco_stone_wall_4339_3504_z0 = bpy.data.objects.new('Bloco_stone_wall_4339_3504_z0', me_bloco_stone_wall_4339_3504_z0)
ob_bloco_stone_arch_4339_3504_z0 = bpy.data.objects.new('Bloco_stone_arch_4339_3504_z0', me_bloco_stone_arch_4339_3504_z0)
ob_bloco_stone_wall_4340_3504_z0 = bpy.data.objects.new('Bloco_stone_wall_4340_3504_z0', me_bloco_stone_wall_4340_3504_z0)
ob_bloco_stone_wall_4341_3504_z0 = bpy.data.objects.new('Bloco_stone_wall_4341_3504_z0', me_bloco_stone_wall_4341_3504_z0)
ob_bloco_stone_wall_4342_3504_z0 = bpy.data.objects.new('Bloco_stone_wall_4342_3504_z0', me_bloco_stone_wall_4342_3504_z0)
ob_parede_interna_ns_05_x4337_y3502_3503 = bpy.data.objects.new('Parede_Interna_NS_05_X4337_Y3502_3503', None)
ob_janela_4337_3502_z0 = bpy.data.objects.new('Janela_4337_3502_z0', me_janela_4337_3502_z0)
ob_bloco_stone_wall_4337_3503_z0_001 = bpy.data.objects.new('Bloco_stone_wall_4337_3503_z0.001', me_bloco_stone_wall_4337_3503_z0_001)
ob_pisos_lajes = bpy.data.objects.new('Pisos_Lajes', None)
ob_piso_stone_4338_3503_z0 = bpy.data.objects.new('Piso_stone_4338_3503_z0', me_piso_stone_4338_3503_z0)
ob_moveis_decoracoes = bpy.data.objects.new('Moveis_Decoracoes', None)
ob_movel_brazier_4338_3503_z7 = bpy.data.objects.new('Movel_brazier_4338_3503_z7', me_movel_brazier_4338_3503_z7)
ob_movel_pile_of_skulls_4336_3519_z0 = bpy.data.objects.new('Movel_pile_of_skulls_4336_3519_z0', me_movel_pile_of_skulls_4336_3519_z0)
ob_movel_pile_of_skulls_4337_3519_z0 = bpy.data.objects.new('Movel_pile_of_skulls_4337_3519_z0', me_movel_pile_of_skulls_4337_3519_z0)

# ---- transforms, parenting, visibility, modifiers, constraints
ob_parede_externa_sul_y3519_x4336_4342.location = (0.0, 8.5, 0.0)
ob_parede_externa_sul_y3519_x4336_4342.empty_display_type = 'CUBE'
ob_bloco_stone_wall_4336_3519_z0.parent = ob_parede_externa_sul_y3519_x4336_4342
ob_bloco_stone_wall_4336_3519_z0.matrix_parent_inverse = Matrix(((1.0, -0.0, 0.0, -0.0), (-0.0, 1.0, -0.0, -8.5), (0.0, -0.0, 1.0, -0.0), (-0.0, 0.0, -0.0, 1.0)))
ob_bloco_stone_wall_4336_3519_z0.location = (-3.0, 8.175, 1.2)
ob_bloco_stone_wall_4337_3519_z0.parent = ob_parede_externa_sul_y3519_x4336_4342
ob_bloco_stone_wall_4337_3519_z0.matrix_parent_inverse = Matrix(((1.0, -0.0, 0.0, -0.0), (-0.0, 1.0, -0.0, -8.5), (0.0, -0.0, 1.0, -0.0), (-0.0, 0.0, -0.0, 1.0)))
ob_bloco_stone_wall_4337_3519_z0.location = (-2.0, 8.175, 1.2)
ob_bloco_stone_wall_4338_3519_z0.parent = ob_parede_externa_sul_y3519_x4336_4342
ob_bloco_stone_wall_4338_3519_z0.matrix_parent_inverse = Matrix(((1.0, -0.0, 0.0, -0.0), (-0.0, 1.0, -0.0, -8.5), (0.0, -0.0, 1.0, -0.0), (-0.0, 0.0, -0.0, 1.0)))
ob_bloco_stone_wall_4338_3519_z0.location = (-1.0, 8.175, 1.2)
ob_bloco_stone_wall_4339_3519_z0.parent = ob_parede_externa_sul_y3519_x4336_4342
ob_bloco_stone_wall_4339_3519_z0.matrix_parent_inverse = Matrix(((1.0, -0.0, 0.0, -0.0), (-0.0, 1.0, -0.0, -8.5), (0.0, -0.0, 1.0, -0.0), (-0.0, 0.0, -0.0, 1.0)))
ob_bloco_stone_wall_4339_3519_z0.location = (0.0, 8.175, 1.2)
ob_bloco_stone_wall_4340_3519_z0.parent = ob_parede_externa_sul_y3519_x4336_4342
ob_bloco_stone_wall_4340_3519_z0.matrix_parent_inverse = Matrix(((1.0, -0.0, 0.0, -0.0), (-0.0, 1.0, -0.0, -8.5), (0.0, -0.0, 1.0, -0.0), (-0.0, 0.0, -0.0, 1.0)))
ob_bloco_stone_wall_4340_3519_z0.location = (1.0, 8.175, 1.2)
ob_bloco_stone_wall_4341_3519_z0.parent = ob_parede_externa_sul_y3519_x4336_4342
ob_bloco_stone_wall_4341_3519_z0.matrix_parent_inverse = Matrix(((1.0, -0.0, 0.0, -0.0), (-0.0, 1.0, -0.0, -8.5), (0.0, -0.0, 1.0, -0.0), (-0.0, 0.0, -0.0, 1.0)))
ob_bloco_stone_wall_4341_3519_z0.location = (2.0, 8.175, 1.2)
ob_bloco_stone_wall_4342_3519_z0.parent = ob_parede_externa_sul_y3519_x4336_4342
ob_bloco_stone_wall_4342_3519_z0.matrix_parent_inverse = Matrix(((1.0, -0.0, 0.0, -0.0), (-0.0, 1.0, -0.0, -8.5), (0.0, -0.0, 1.0, -0.0), (-0.0, 0.0, -0.0, 1.0)))
ob_bloco_stone_wall_4342_3519_z0.location = (3.0, 8.175, 1.2)
ob_parede_externa_oeste_x4336_y3503_3504.location = (-3.0, -7.0, 0.0)
ob_parede_externa_oeste_x4336_y3503_3504.empty_display_type = 'CUBE'
ob_bloco_stone_post_4336_3503_z0.parent = ob_parede_externa_oeste_x4336_y3503_3504
ob_bloco_stone_post_4336_3503_z0.matrix_parent_inverse = Matrix(((1.0, -0.0, 0.0, 3.0), (-0.0, 1.0, -0.0, 7.0), (0.0, -0.0, 1.0, -0.0), (-0.0, 0.0, -0.0, 1.0)))
ob_bloco_stone_post_4336_3503_z0.location = (-3.325, -7.5, 1.2)
ob_bloco_stone_wall_4336_3504_z0_001.parent = ob_parede_externa_oeste_x4336_y3503_3504
ob_bloco_stone_wall_4336_3504_z0_001.matrix_parent_inverse = Matrix(((1.0, -0.0, 0.0, 3.0), (-0.0, 1.0, -0.0, 7.0), (0.0, -0.0, 1.0, -0.0), (-0.0, 0.0, -0.0, 1.0)))
ob_bloco_stone_wall_4336_3504_z0_001.location = (-3.325, -6.5, 1.2)
ob_parede_externa_leste_x4342_y3504_3519.location = (3.0, 1.0, 0.0)
ob_parede_externa_leste_x4342_y3504_3519.empty_display_type = 'CUBE'
ob_bloco_stone_arch_4342_3504_z0.parent = ob_parede_externa_leste_x4342_y3504_3519
ob_bloco_stone_arch_4342_3504_z0.matrix_parent_inverse = Matrix(((1.0, -0.0, 0.0, -3.0), (-0.0, 1.0, -0.0, -1.0), (0.0, -0.0, 1.0, -0.0), (-0.0, 0.0, -0.0, 1.0)))
ob_bloco_stone_arch_4342_3504_z0.location = (2.675, -6.5, 1.2)
ob_bloco_stone_wall_4342_3505_z0.parent = ob_parede_externa_leste_x4342_y3504_3519
ob_bloco_stone_wall_4342_3505_z0.matrix_parent_inverse = Matrix(((1.0, -0.0, 0.0, -3.0), (-0.0, 1.0, -0.0, -1.0), (0.0, -0.0, 1.0, -0.0), (-0.0, 0.0, -0.0, 1.0)))
ob_bloco_stone_wall_4342_3505_z0.location = (2.675, -5.5, 1.2)
ob_bloco_stone_wall_4342_3506_z0.parent = ob_parede_externa_leste_x4342_y3504_3519
ob_bloco_stone_wall_4342_3506_z0.matrix_parent_inverse = Matrix(((1.0, -0.0, 0.0, -3.0), (-0.0, 1.0, -0.0, -1.0), (0.0, -0.0, 1.0, -0.0), (-0.0, 0.0, -0.0, 1.0)))
ob_bloco_stone_wall_4342_3506_z0.location = (2.675, -4.5, 1.2)
ob_bloco_stone_wall_4342_3507_z0.parent = ob_parede_externa_leste_x4342_y3504_3519
ob_bloco_stone_wall_4342_3507_z0.matrix_parent_inverse = Matrix(((1.0, -0.0, 0.0, -3.0), (-0.0, 1.0, -0.0, -1.0), (0.0, -0.0, 1.0, -0.0), (-0.0, 0.0, -0.0, 1.0)))
ob_bloco_stone_wall_4342_3507_z0.location = (2.675, -3.5, 1.2)
ob_bloco_stone_wall_4342_3508_z0.parent = ob_parede_externa_leste_x4342_y3504_3519
ob_bloco_stone_wall_4342_3508_z0.matrix_parent_inverse = Matrix(((1.0, -0.0, 0.0, -3.0), (-0.0, 1.0, -0.0, -1.0), (0.0, -0.0, 1.0, -0.0), (-0.0, 0.0, -0.0, 1.0)))
ob_bloco_stone_wall_4342_3508_z0.location = (2.675, -2.5, 1.2)
ob_bloco_stone_wall_4342_3509_z0.parent = ob_parede_externa_leste_x4342_y3504_3519
ob_bloco_stone_wall_4342_3509_z0.matrix_parent_inverse = Matrix(((1.0, -0.0, 0.0, -3.0), (-0.0, 1.0, -0.0, -1.0), (0.0, -0.0, 1.0, -0.0), (-0.0, 0.0, -0.0, 1.0)))
ob_bloco_stone_wall_4342_3509_z0.location = (2.675, -1.5, 1.2)
ob_bloco_stone_wall_4342_3510_z0.parent = ob_parede_externa_leste_x4342_y3504_3519
ob_bloco_stone_wall_4342_3510_z0.matrix_parent_inverse = Matrix(((1.0, -0.0, 0.0, -3.0), (-0.0, 1.0, -0.0, -1.0), (0.0, -0.0, 1.0, -0.0), (-0.0, 0.0, -0.0, 1.0)))
ob_bloco_stone_wall_4342_3510_z0.location = (2.675, -0.5, 1.2)
ob_bloco_stone_wall_4342_3511_z0.parent = ob_parede_externa_leste_x4342_y3504_3519
ob_bloco_stone_wall_4342_3511_z0.matrix_parent_inverse = Matrix(((1.0, -0.0, 0.0, -3.0), (-0.0, 1.0, -0.0, -1.0), (0.0, -0.0, 1.0, -0.0), (-0.0, 0.0, -0.0, 1.0)))
ob_bloco_stone_wall_4342_3511_z0.location = (2.675, 0.5, 1.2)
ob_bloco_stone_wall_4342_3512_z0.parent = ob_parede_externa_leste_x4342_y3504_3519
ob_bloco_stone_wall_4342_3512_z0.matrix_parent_inverse = Matrix(((1.0, -0.0, 0.0, -3.0), (-0.0, 1.0, -0.0, -1.0), (0.0, -0.0, 1.0, -0.0), (-0.0, 0.0, -0.0, 1.0)))
ob_bloco_stone_wall_4342_3512_z0.location = (2.675, 1.5, 1.2)
ob_bloco_stone_wall_4342_3513_z0.parent = ob_parede_externa_leste_x4342_y3504_3519
ob_bloco_stone_wall_4342_3513_z0.matrix_parent_inverse = Matrix(((1.0, -0.0, 0.0, -3.0), (-0.0, 1.0, -0.0, -1.0), (0.0, -0.0, 1.0, -0.0), (-0.0, 0.0, -0.0, 1.0)))
ob_bloco_stone_wall_4342_3513_z0.location = (2.675, 2.5, 1.2)
ob_bloco_stone_wall_4342_3514_z0.parent = ob_parede_externa_leste_x4342_y3504_3519
ob_bloco_stone_wall_4342_3514_z0.matrix_parent_inverse = Matrix(((1.0, -0.0, 0.0, -3.0), (-0.0, 1.0, -0.0, -1.0), (0.0, -0.0, 1.0, -0.0), (-0.0, 0.0, -0.0, 1.0)))
ob_bloco_stone_wall_4342_3514_z0.location = (2.675, 3.5, 1.2)
ob_bloco_stone_wall_4342_3515_z0.parent = ob_parede_externa_leste_x4342_y3504_3519
ob_bloco_stone_wall_4342_3515_z0.matrix_parent_inverse = Matrix(((1.0, -0.0, 0.0, -3.0), (-0.0, 1.0, -0.0, -1.0), (0.0, -0.0, 1.0, -0.0), (-0.0, 0.0, -0.0, 1.0)))
ob_bloco_stone_wall_4342_3515_z0.location = (2.675, 4.5, 1.2)
ob_bloco_stone_wall_4342_3516_z0.parent = ob_parede_externa_leste_x4342_y3504_3519
ob_bloco_stone_wall_4342_3516_z0.matrix_parent_inverse = Matrix(((1.0, -0.0, 0.0, -3.0), (-0.0, 1.0, -0.0, -1.0), (0.0, -0.0, 1.0, -0.0), (-0.0, 0.0, -0.0, 1.0)))
ob_bloco_stone_wall_4342_3516_z0.location = (2.675, 5.5, 1.2)
ob_bloco_stone_wall_4342_3517_z0.parent = ob_parede_externa_leste_x4342_y3504_3519
ob_bloco_stone_wall_4342_3517_z0.matrix_parent_inverse = Matrix(((1.0, -0.0, 0.0, -3.0), (-0.0, 1.0, -0.0, -1.0), (0.0, -0.0, 1.0, -0.0), (-0.0, 0.0, -0.0, 1.0)))
ob_bloco_stone_wall_4342_3517_z0.location = (2.675, 6.5, 1.2)
ob_bloco_stone_wall_4342_3518_z0.parent = ob_parede_externa_leste_x4342_y3504_3519
ob_bloco_stone_wall_4342_3518_z0.matrix_parent_inverse = Matrix(((1.0, -0.0, 0.0, -3.0), (-0.0, 1.0, -0.0, -1.0), (0.0, -0.0, 1.0, -0.0), (-0.0, 0.0, -0.0, 1.0)))
ob_bloco_stone_wall_4342_3518_z0.location = (2.675, 7.5, 1.2)
ob_bloco_stone_wall_4342_3519_z0_001.parent = ob_parede_externa_leste_x4342_y3504_3519
ob_bloco_stone_wall_4342_3519_z0_001.matrix_parent_inverse = Matrix(((1.0, -0.0, 0.0, -3.0), (-0.0, 1.0, -0.0, -1.0), (0.0, -0.0, 1.0, -0.0), (-0.0, 0.0, -0.0, 1.0)))
ob_bloco_stone_wall_4342_3519_z0_001.location = (2.675, 8.5, 1.2)
ob_parede_interna_ew_01_y3503_x4337_4337.location = (-2.0, -7.5, 0.0)
ob_parede_interna_ew_01_y3503_x4337_4337.empty_display_type = 'CUBE'
ob_bloco_stone_wall_4337_3503_z0.parent = ob_parede_interna_ew_01_y3503_x4337_4337
ob_bloco_stone_wall_4337_3503_z0.matrix_parent_inverse = Matrix(((1.0, -0.0, 0.0, 2.0), (-0.0, 1.0, -0.0, 7.5), (0.0, -0.0, 1.0, -0.0), (-0.0, 0.0, -0.0, 1.0)))
ob_bloco_stone_wall_4337_3503_z0.location = (-2.0, -7.825, 1.2)
ob_parede_interna_ew_02_y3504_x4336_4342.location = (0.0, -6.5, 0.0)
ob_parede_interna_ew_02_y3504_x4336_4342.empty_display_type = 'CUBE'
ob_bloco_stone_wall_4336_3504_z0.parent = ob_parede_interna_ew_02_y3504_x4336_4342
ob_bloco_stone_wall_4336_3504_z0.matrix_parent_inverse = Matrix(((1.0, -0.0, 0.0, -0.0), (-0.0, 1.0, -0.0, 6.5), (0.0, -0.0, 1.0, -0.0), (-0.0, 0.0, -0.0, 1.0)))
ob_bloco_stone_wall_4336_3504_z0.location = (-3.0, -6.825, 1.2)
ob_bloco_stone_wall_4337_3504_z0.parent = ob_parede_interna_ew_02_y3504_x4336_4342
ob_bloco_stone_wall_4337_3504_z0.matrix_parent_inverse = Matrix(((1.0, -0.0, 0.0, -0.0), (-0.0, 1.0, -0.0, 6.5), (0.0, -0.0, 1.0, -0.0), (-0.0, 0.0, -0.0, 1.0)))
ob_bloco_stone_wall_4337_3504_z0.location = (-2.0, -6.825, 1.2)
ob_bloco_stone_wall_4338_3504_z0.parent = ob_parede_interna_ew_02_y3504_x4336_4342
ob_bloco_stone_wall_4338_3504_z0.matrix_parent_inverse = Matrix(((1.0, -0.0, 0.0, -0.0), (-0.0, 1.0, -0.0, 6.5), (0.0, -0.0, 1.0, -0.0), (-0.0, 0.0, -0.0, 1.0)))
ob_bloco_stone_wall_4338_3504_z0.location = (-1.0, -6.825, 1.2)
ob_bloco_stone_wall_4339_3504_z0.parent = ob_parede_interna_ew_02_y3504_x4336_4342
ob_bloco_stone_wall_4339_3504_z0.matrix_parent_inverse = Matrix(((1.0, -0.0, 0.0, -0.0), (-0.0, 1.0, -0.0, 6.5), (0.0, -0.0, 1.0, -0.0), (-0.0, 0.0, -0.0, 1.0)))
ob_bloco_stone_wall_4339_3504_z0.location = (0.0, -6.825, 1.2)
ob_bloco_stone_arch_4339_3504_z0.parent = ob_parede_interna_ew_02_y3504_x4336_4342
ob_bloco_stone_arch_4339_3504_z0.matrix_parent_inverse = Matrix(((1.0, -0.0, 0.0, -0.0), (-0.0, 1.0, -0.0, 6.5), (0.0, -0.0, 1.0, -0.0), (-0.0, 0.0, -0.0, 1.0)))
ob_bloco_stone_arch_4339_3504_z0.location = (0.0, -6.825, 1.2)
ob_bloco_stone_wall_4340_3504_z0.parent = ob_parede_interna_ew_02_y3504_x4336_4342
ob_bloco_stone_wall_4340_3504_z0.matrix_parent_inverse = Matrix(((1.0, -0.0, 0.0, -0.0), (-0.0, 1.0, -0.0, 6.5), (0.0, -0.0, 1.0, -0.0), (-0.0, 0.0, -0.0, 1.0)))
ob_bloco_stone_wall_4340_3504_z0.location = (1.0, -6.825, 1.2)
ob_bloco_stone_wall_4341_3504_z0.parent = ob_parede_interna_ew_02_y3504_x4336_4342
ob_bloco_stone_wall_4341_3504_z0.matrix_parent_inverse = Matrix(((1.0, -0.0, 0.0, -0.0), (-0.0, 1.0, -0.0, 6.5), (0.0, -0.0, 1.0, -0.0), (-0.0, 0.0, -0.0, 1.0)))
ob_bloco_stone_wall_4341_3504_z0.location = (2.0, -6.825, 1.2)
ob_bloco_stone_wall_4342_3504_z0.parent = ob_parede_interna_ew_02_y3504_x4336_4342
ob_bloco_stone_wall_4342_3504_z0.matrix_parent_inverse = Matrix(((1.0, -0.0, 0.0, -0.0), (-0.0, 1.0, -0.0, 6.5), (0.0, -0.0, 1.0, -0.0), (-0.0, 0.0, -0.0, 1.0)))
ob_bloco_stone_wall_4342_3504_z0.location = (3.0, -6.825, 1.2)
ob_parede_interna_ns_05_x4337_y3502_3503.location = (-2.0, -8.0, 0.0)
ob_parede_interna_ns_05_x4337_y3502_3503.empty_display_type = 'CUBE'
ob_janela_4337_3502_z0.parent = ob_parede_interna_ns_05_x4337_y3502_3503
ob_janela_4337_3502_z0.matrix_parent_inverse = Matrix(((1.0, -0.0, 0.0, 2.0), (-0.0, 1.0, -0.0, 8.0), (0.0, -0.0, 1.0, -0.0), (-0.0, 0.0, -0.0, 1.0)))
ob_janela_4337_3502_z0.location = (-2.325, -8.5, 1.29)
ob_bloco_stone_wall_4337_3503_z0_001.parent = ob_parede_interna_ns_05_x4337_y3502_3503
ob_bloco_stone_wall_4337_3503_z0_001.matrix_parent_inverse = Matrix(((1.0, -0.0, 0.0, 2.0), (-0.0, 1.0, -0.0, 8.0), (0.0, -0.0, 1.0, -0.0), (-0.0, 0.0, -0.0, 1.0)))
ob_bloco_stone_wall_4337_3503_z0_001.location = (-2.325, -7.5, 1.2)
ob_pisos_lajes.location = (0.0, 0.0, 0.0)
ob_pisos_lajes.empty_display_type = 'CUBE'
ob_piso_stone_4338_3503_z0.parent = ob_pisos_lajes
ob_piso_stone_4338_3503_z0.location = (-1.0, -7.5, -0.05)
ob_moveis_decoracoes.location = (0.0, 0.0, 0.0)
ob_moveis_decoracoes.empty_display_type = 'CUBE'
ob_movel_brazier_4338_3503_z7.parent = ob_moveis_decoracoes
ob_movel_brazier_4338_3503_z7.location = (-1.0, -7.5, 0.9)
ob_movel_pile_of_skulls_4336_3519_z0.parent = ob_moveis_decoracoes
ob_movel_pile_of_skulls_4336_3519_z0.location = (-3.0, 8.5, 0.06)
ob_movel_pile_of_skulls_4337_3519_z0.parent = ob_moveis_decoracoes
ob_movel_pile_of_skulls_4337_3519_z0.location = (-2.0, 8.5, 0.06)

# ---- collection membership
col_01_paredes_externas.objects.link(ob_parede_externa_sul_y3519_x4336_4342)
col_01_paredes_externas.objects.link(ob_bloco_stone_wall_4336_3519_z0)
col_01_paredes_externas.objects.link(ob_bloco_stone_wall_4337_3519_z0)
col_01_paredes_externas.objects.link(ob_bloco_stone_wall_4338_3519_z0)
col_01_paredes_externas.objects.link(ob_bloco_stone_wall_4339_3519_z0)
col_01_paredes_externas.objects.link(ob_bloco_stone_wall_4340_3519_z0)
col_01_paredes_externas.objects.link(ob_bloco_stone_wall_4341_3519_z0)
col_01_paredes_externas.objects.link(ob_bloco_stone_wall_4342_3519_z0)
col_01_paredes_externas.objects.link(ob_parede_externa_oeste_x4336_y3503_3504)
col_01_paredes_externas.objects.link(ob_bloco_stone_post_4336_3503_z0)
col_01_paredes_externas.objects.link(ob_bloco_stone_wall_4336_3504_z0_001)
col_01_paredes_externas.objects.link(ob_parede_externa_leste_x4342_y3504_3519)
col_01_paredes_externas.objects.link(ob_bloco_stone_arch_4342_3504_z0)
col_01_paredes_externas.objects.link(ob_bloco_stone_wall_4342_3505_z0)
col_01_paredes_externas.objects.link(ob_bloco_stone_wall_4342_3506_z0)
col_01_paredes_externas.objects.link(ob_bloco_stone_wall_4342_3507_z0)
col_01_paredes_externas.objects.link(ob_bloco_stone_wall_4342_3508_z0)
col_01_paredes_externas.objects.link(ob_bloco_stone_wall_4342_3509_z0)
col_01_paredes_externas.objects.link(ob_bloco_stone_wall_4342_3510_z0)
col_01_paredes_externas.objects.link(ob_bloco_stone_wall_4342_3511_z0)
col_01_paredes_externas.objects.link(ob_bloco_stone_wall_4342_3512_z0)
col_01_paredes_externas.objects.link(ob_bloco_stone_wall_4342_3513_z0)
col_01_paredes_externas.objects.link(ob_bloco_stone_wall_4342_3514_z0)
col_01_paredes_externas.objects.link(ob_bloco_stone_wall_4342_3515_z0)
col_01_paredes_externas.objects.link(ob_bloco_stone_wall_4342_3516_z0)
col_01_paredes_externas.objects.link(ob_bloco_stone_wall_4342_3517_z0)
col_01_paredes_externas.objects.link(ob_bloco_stone_wall_4342_3518_z0)
col_01_paredes_externas.objects.link(ob_bloco_stone_wall_4342_3519_z0_001)
col_02_paredes_internas.objects.link(ob_parede_interna_ew_01_y3503_x4337_4337)
col_02_paredes_internas.objects.link(ob_bloco_stone_wall_4337_3503_z0)
col_02_paredes_internas.objects.link(ob_parede_interna_ew_02_y3504_x4336_4342)
col_02_paredes_internas.objects.link(ob_bloco_stone_wall_4336_3504_z0)
col_02_paredes_internas.objects.link(ob_bloco_stone_wall_4337_3504_z0)
col_02_paredes_internas.objects.link(ob_bloco_stone_wall_4338_3504_z0)
col_02_paredes_internas.objects.link(ob_bloco_stone_wall_4339_3504_z0)
col_02_paredes_internas.objects.link(ob_bloco_stone_arch_4339_3504_z0)
col_02_paredes_internas.objects.link(ob_bloco_stone_wall_4340_3504_z0)
col_02_paredes_internas.objects.link(ob_bloco_stone_wall_4341_3504_z0)
col_02_paredes_internas.objects.link(ob_bloco_stone_wall_4342_3504_z0)
col_02_paredes_internas.objects.link(ob_parede_interna_ns_05_x4337_y3502_3503)
col_02_paredes_internas.objects.link(ob_janela_4337_3502_z0)
col_02_paredes_internas.objects.link(ob_bloco_stone_wall_4337_3503_z0_001)
col_03_pisos_escadas.objects.link(ob_pisos_lajes)
col_03_pisos_escadas.objects.link(ob_piso_stone_4338_3503_z0)
col_04_moveis_decoracoes.objects.link(ob_moveis_decoracoes)
col_04_moveis_decoracoes.objects.link(ob_movel_brazier_4338_3503_z7)
col_04_moveis_decoracoes.objects.link(ob_movel_pile_of_skulls_4336_3519_z0)
col_04_moveis_decoracoes.objects.link(ob_movel_pile_of_skulls_4337_3519_z0)

# ---- scene / render settings (as saved in the file)
scene.frame_start = 1; scene.frame_end = 250; scene.frame_set(1)
scene.render.engine = 'BLENDER_EEVEE_NEXT'
scene.render.bake_bias = 0.0
scene.render.bake_samples = 0
scene.cycles.sampling_pattern = 'TABULATED_SOBOL'
scene.eevee.use_volume_custom_range = False
bpy.context.view_layer.update()

# ---- added for rendering (the .blend has no active camera and no usable light): camera, sun + grey world if the file has none
cam_auto = bpy.data.cameras.new('AutoCamera')
cam_auto.lens = 50.0
cam_auto.sensor_width = 36.0
cam_auto.clip_end = 1000.0
ob_auto_camera = bpy.data.objects.new('AutoCamera', cam_auto)
scene.collection.objects.link(ob_auto_camera)
ob_auto_camera.location = (18.0181, -21.6218, 15.5645)
ob_auto_camera.rotation_euler = (1.09748, -7.21219e-08, 0.694738)
scene.camera = ob_auto_camera
light_auto_sun = bpy.data.lights.new('AutoSun', 'SUN')
light_auto_sun.energy = 3.0
light_auto_sun.angle = 0.0523599
ob_auto_sun = bpy.data.objects.new('AutoSun', light_auto_sun)
scene.collection.objects.link(ob_auto_sun)
ob_auto_sun.rotation_euler = (0.872665, 0.174533, 0.523599)
if scene.world is None:
    world_auto = bpy.data.worlds.new('AutoWorld')
    world_auto.color = (0.3, 0.3, 0.3)
    scene.world = world_auto
bpy.context.view_layer.update()
